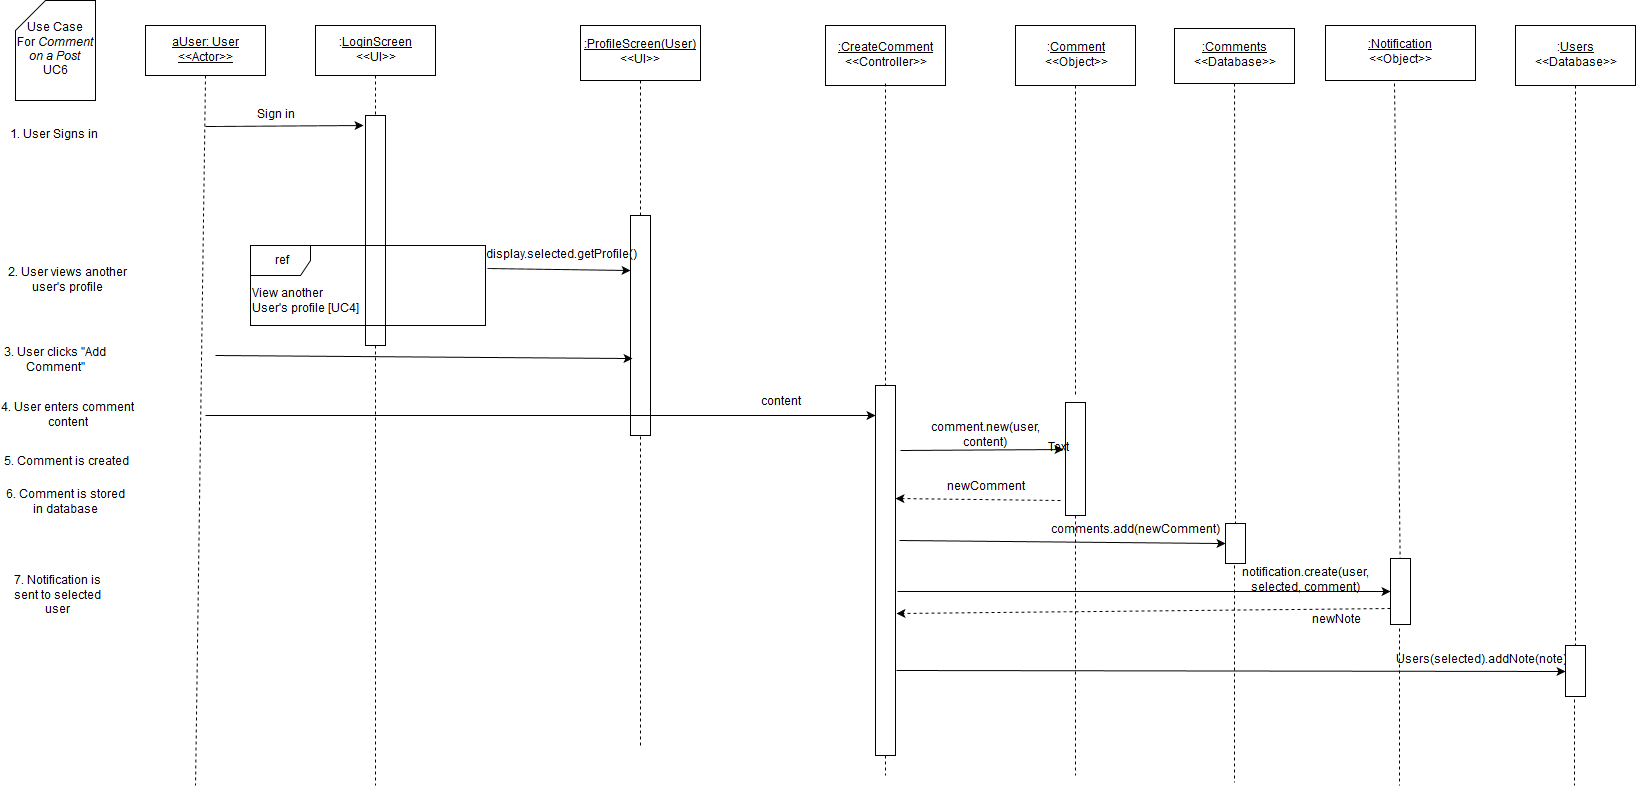

The diagram above was exported from draw.io. Its source (the exported page's mxGraphModel, read from the mxfile embedded in the PNG):
<mxGraphModel dx="1433" dy="750" grid="1" gridSize="10" guides="1" tooltips="1" connect="1" arrows="1" fold="1" page="1" pageScale="1" pageWidth="826" pageHeight="1169" background="#ffffff" math="0" shadow="0">
  <root>
    <mxCell id="0" />
    <mxCell id="1" parent="0" />
    <mxCell id="3" value="" style="endArrow=none;html=1;dashed=1;exitX=0.5;exitY=1;endFill=0;" parent="1" source="7" edge="1">
      <mxGeometry x="380" y="130" width="50" height="50" as="geometry">
        <mxPoint x="150" y="590" as="sourcePoint" />
        <mxPoint x="380" y="840" as="targetPoint" />
      </mxGeometry>
    </mxCell>
    <mxCell id="4" value="" style="whiteSpace=wrap;html=1;" parent="1" vertex="1">
      <mxGeometry x="370" y="170" width="20" height="230" as="geometry" />
    </mxCell>
    <mxCell id="5" value="&lt;u&gt;aUser: User&lt;br&gt;&amp;lt;&amp;lt;Actor&amp;gt;&amp;gt;&lt;br&gt;&lt;/u&gt;" style="whiteSpace=wrap;html=1;" parent="1" vertex="1">
      <mxGeometry x="150" y="80" width="120" height="50" as="geometry" />
    </mxCell>
    <mxCell id="6" value="" style="endArrow=none;html=1;exitX=0.5;exitY=1;endFill=0;dashed=1;" parent="1" source="5" edge="1">
      <mxGeometry x="210" y="130" width="50" height="50" as="geometry">
        <mxPoint x="150" y="190" as="sourcePoint" />
        <mxPoint x="200" y="840" as="targetPoint" />
      </mxGeometry>
    </mxCell>
    <mxCell id="7" value=":&lt;u&gt;LoginScreen&lt;/u&gt;&lt;br&gt;&amp;lt;&amp;lt;UI&amp;gt;&amp;gt;" style="whiteSpace=wrap;html=1;" parent="1" vertex="1">
      <mxGeometry x="320" y="80" width="120" height="50" as="geometry" />
    </mxCell>
    <mxCell id="9" value="Sign in" style="text;html=1;strokeColor=none;fillColor=none;align=center;verticalAlign=middle;whiteSpace=wrap;" parent="1" vertex="1">
      <mxGeometry x="220" y="160" width="120" height="20" as="geometry" />
    </mxCell>
    <mxCell id="10" value="" style="endArrow=classic;html=1;" parent="1" edge="1">
      <mxGeometry x="210" y="181" width="50" height="50" as="geometry">
        <mxPoint x="210" y="181" as="sourcePoint" />
        <mxPoint x="368" y="180" as="targetPoint" />
      </mxGeometry>
    </mxCell>
    <mxCell id="11" value="Use Case &lt;br&gt;For &lt;i&gt;Comment on a Post&lt;/i&gt;&lt;br&gt;UC6" style="shape=card;whiteSpace=wrap;html=1;" parent="1" vertex="1">
      <mxGeometry x="20" y="55" width="80" height="100" as="geometry" />
    </mxCell>
    <mxCell id="12" value="1. User Signs in" style="text;html=1;strokeColor=none;fillColor=none;align=center;verticalAlign=middle;whiteSpace=wrap;" parent="1" vertex="1">
      <mxGeometry x="10" y="180" width="95" height="20" as="geometry" />
    </mxCell>
    <mxCell id="14" value="" style="endArrow=none;html=1;endFill=0;dashed=1;exitX=0.5;exitY=0;" parent="1" source="18" target="15" edge="1">
      <mxGeometry x="645" y="135" width="50" height="50" as="geometry">
        <mxPoint x="655" y="230" as="sourcePoint" />
        <mxPoint x="-145" y="565" as="targetPoint" />
      </mxGeometry>
    </mxCell>
    <mxCell id="15" value="&lt;u&gt;:ProfileScreen(User)&lt;/u&gt;&lt;br&gt;&amp;lt;&amp;lt;UI&amp;gt;&amp;gt;" style="whiteSpace=wrap;html=1;" parent="1" vertex="1">
      <mxGeometry x="585" y="80" width="120" height="55" as="geometry" />
    </mxCell>
    <mxCell id="18" value="" style="whiteSpace=wrap;html=1;" parent="1" vertex="1">
      <mxGeometry x="635" y="270" width="20" height="220" as="geometry" />
    </mxCell>
    <mxCell id="19" value="" style="endArrow=none;html=1;endFill=0;dashed=1;" parent="1" target="18" edge="1">
      <mxGeometry x="645" y="359" width="50" height="50" as="geometry">
        <mxPoint x="645" y="800" as="sourcePoint" />
        <mxPoint x="645" y="135" as="targetPoint" />
      </mxGeometry>
    </mxCell>
    <mxCell id="20" value="display.selected.getProfile()" style="text;html=1;strokeColor=none;fillColor=none;align=center;verticalAlign=middle;whiteSpace=wrap;" parent="1" vertex="1">
      <mxGeometry x="505" y="300" width="120" height="20" as="geometry" />
    </mxCell>
    <mxCell id="21" value="" style="endArrow=classic;html=1;shadow=0;exitX=1.008;exitY=0.288;entryX=0;entryY=0.25;exitPerimeter=0;" parent="1" source="40" target="18" edge="1">
      <mxGeometry x="385" y="280" width="50" height="50" as="geometry">
        <mxPoint x="385" y="280" as="sourcePoint" />
        <mxPoint x="640" y="283" as="targetPoint" />
      </mxGeometry>
    </mxCell>
    <mxCell id="22" value="&lt;u&gt;:Notification&lt;/u&gt;&lt;br&gt;&amp;lt;&amp;lt;Object&amp;gt;&amp;gt;" style="whiteSpace=wrap;html=1;" parent="1" vertex="1">
      <mxGeometry x="1330" y="80" width="150" height="55" as="geometry" />
    </mxCell>
    <mxCell id="23" value="" style="endArrow=classic;html=1;shadow=0;entryX=0.1;entryY=0.65;entryPerimeter=0;" parent="1" target="18" edge="1">
      <mxGeometry x="220" y="410" width="50" height="50" as="geometry">
        <mxPoint x="220" y="410" as="sourcePoint" />
        <mxPoint x="788" y="410" as="targetPoint" />
      </mxGeometry>
    </mxCell>
    <mxCell id="24" value="" style="endArrow=none;html=1;shadow=0;exitX=0.46;exitY=1.055;endFill=0;dashed=1;exitPerimeter=0;" parent="1" source="26" edge="1">
      <mxGeometry x="1686" y="141" width="50" height="50" as="geometry">
        <mxPoint x="897" y="553" as="sourcePoint" />
        <mxPoint x="1404" y="840" as="targetPoint" />
      </mxGeometry>
    </mxCell>
    <mxCell id="25" value="2. User views another user's profile" style="text;html=1;strokeColor=none;fillColor=none;align=center;verticalAlign=middle;whiteSpace=wrap;" parent="1" vertex="1">
      <mxGeometry x="10" y="320" width="125" height="30" as="geometry" />
    </mxCell>
    <mxCell id="28" value="3. User clicks &quot;Add Comment&quot;" style="text;html=1;strokeColor=none;fillColor=none;align=center;verticalAlign=middle;whiteSpace=wrap;labelBackgroundColor=none;" parent="1" vertex="1">
      <mxGeometry x="5" y="400" width="110" height="30" as="geometry" />
    </mxCell>
    <mxCell id="40" value="ref" style="shape=umlFrame;whiteSpace=wrap;fillColor=#ffffff;strokeColor=#000000;labelBackgroundColor=none;labelBorderColor=none;html=1;" parent="1" vertex="1">
      <mxGeometry x="255" y="300" width="235" height="80" as="geometry" />
    </mxCell>
    <mxCell id="41" value="View another&lt;br&gt;User's profile [UC4]" style="text;html=1;resizable=0;points=[];autosize=1;align=left;verticalAlign=top;spacingTop=-4;" parent="1" vertex="1">
      <mxGeometry x="255" y="340" width="120" height="30" as="geometry" />
    </mxCell>
    <mxCell id="46" value="" style="endArrow=none;html=1;shadow=0;exitX=0.46;exitY=1.055;endFill=0;dashed=1;exitPerimeter=0;" parent="1" source="48" edge="1">
      <mxGeometry x="1867" y="142" width="50" height="50" as="geometry">
        <mxPoint x="1867" y="142" as="sourcePoint" />
        <mxPoint x="1579" y="840" as="targetPoint" />
      </mxGeometry>
    </mxCell>
    <mxCell id="47" value="" style="endArrow=classic;html=1;shadow=0;exitX=0;exitY=0.75;entryX=1.05;entryY=0.616;entryPerimeter=0;dashed=1;" parent="1" source="26" target="175" edge="1">
      <mxGeometry width="50" height="50" relative="1" as="geometry">
        <mxPoint x="897" y="713" as="sourcePoint" />
        <mxPoint x="1859" y="593" as="targetPoint" />
      </mxGeometry>
    </mxCell>
    <mxCell id="83" value="4. User enters comment content" style="text;html=1;strokeColor=none;fillColor=none;align=center;verticalAlign=middle;whiteSpace=wrap;" parent="1" vertex="1">
      <mxGeometry x="5" y="450" width="135" height="40" as="geometry" />
    </mxCell>
    <mxCell id="85" value="" style="endArrow=classic;html=1;shadow=0;" parent="1" edge="1">
      <mxGeometry width="50" height="50" relative="1" as="geometry">
        <mxPoint x="210" y="470" as="sourcePoint" />
        <mxPoint x="880" y="470" as="targetPoint" />
      </mxGeometry>
    </mxCell>
    <mxCell id="118" value=":&lt;u&gt;Comment&lt;/u&gt;&lt;br&gt;&amp;lt;&amp;lt;Object&amp;gt;&amp;gt;" style="whiteSpace=wrap;html=1;" parent="1" vertex="1">
      <mxGeometry x="1020" y="80" width="120" height="60" as="geometry" />
    </mxCell>
    <mxCell id="120" value="" style="endArrow=none;html=1;shadow=0;exitX=0.5;exitY=1;endFill=0;dashed=1;" parent="1" source="121" edge="1">
      <mxGeometry x="1138" y="458" width="50" height="50" as="geometry">
        <mxPoint x="1137" y="897" as="sourcePoint" />
        <mxPoint x="1080" y="830" as="targetPoint" />
      </mxGeometry>
    </mxCell>
    <mxCell id="121" value="" style="whiteSpace=wrap;html=1;" parent="1" vertex="1">
      <mxGeometry x="1070" y="457" width="20" height="113" as="geometry" />
    </mxCell>
    <mxCell id="123" value="content" style="text;html=1;strokeColor=none;fillColor=none;align=center;verticalAlign=middle;whiteSpace=wrap;" parent="1" vertex="1">
      <mxGeometry x="740" y="447" width="90" height="20" as="geometry" />
    </mxCell>
    <mxCell id="125" value="6. Comment is stored in database" style="text;html=1;strokeColor=none;fillColor=none;align=center;verticalAlign=middle;whiteSpace=wrap;" parent="1" vertex="1">
      <mxGeometry x="5" y="547" width="130" height="20" as="geometry" />
    </mxCell>
    <mxCell id="26" value="" style="whiteSpace=wrap;html=1;" parent="1" vertex="1">
      <mxGeometry x="1395" y="613" width="20" height="66" as="geometry" />
    </mxCell>
    <mxCell id="129" value="" style="endArrow=none;html=1;shadow=0;exitX=0.46;exitY=1.055;endFill=0;dashed=1;exitPerimeter=0;" parent="1" source="22" target="26" edge="1">
      <mxGeometry x="1686" y="141" width="50" height="50" as="geometry">
        <mxPoint x="1686" y="133" as="sourcePoint" />
        <mxPoint x="1687" y="643" as="targetPoint" />
      </mxGeometry>
    </mxCell>
    <mxCell id="131" value="7. Notification is sent to selected user" style="text;html=1;strokeColor=none;fillColor=none;align=center;verticalAlign=middle;whiteSpace=wrap;" parent="1" vertex="1">
      <mxGeometry x="5" y="631" width="115" height="39" as="geometry" />
    </mxCell>
    <mxCell id="137" value="" style="endArrow=none;html=1;shadow=0;exitX=0.46;exitY=1.055;endFill=0;dashed=1;exitPerimeter=0;" parent="1" source="138" edge="1">
      <mxGeometry x="1279" y="140" width="50" height="50" as="geometry">
        <mxPoint x="490" y="552" as="sourcePoint" />
        <mxPoint x="1239" y="837" as="targetPoint" />
      </mxGeometry>
    </mxCell>
    <mxCell id="138" value="" style="whiteSpace=wrap;html=1;" parent="1" vertex="1">
      <mxGeometry x="1230" y="578" width="20" height="40" as="geometry" />
    </mxCell>
    <mxCell id="145" value="notification.create(user, selected, comment)" style="text;html=1;strokeColor=none;fillColor=none;align=center;verticalAlign=middle;whiteSpace=wrap;" parent="1" vertex="1">
      <mxGeometry x="1230" y="625" width="160" height="20" as="geometry" />
    </mxCell>
    <mxCell id="146" value="Users(selected).addNote(note)" style="text;html=1;strokeColor=none;fillColor=none;align=center;verticalAlign=middle;whiteSpace=wrap;" parent="1" vertex="1">
      <mxGeometry x="1405" y="710" width="160" height="10" as="geometry" />
    </mxCell>
    <mxCell id="48" value="" style="whiteSpace=wrap;html=1;" parent="1" vertex="1">
      <mxGeometry x="1570" y="700" width="20" height="51" as="geometry" />
    </mxCell>
    <mxCell id="151" value="" style="endArrow=none;html=1;shadow=0;exitX=0.5;exitY=1;endFill=0;dashed=1;" parent="1" target="48" edge="1" source="193">
      <mxGeometry x="1867" y="142" width="50" height="50" as="geometry">
        <mxPoint x="1670" y="132" as="sourcePoint" />
        <mxPoint x="1868" y="752" as="targetPoint" />
      </mxGeometry>
    </mxCell>
    <mxCell id="161" value="&lt;u&gt;:Comments&lt;/u&gt;&lt;br&gt;&amp;lt;&amp;lt;Database&amp;gt;&amp;gt;" style="whiteSpace=wrap;html=1;" vertex="1" parent="1">
      <mxGeometry x="1179" y="83" width="120" height="55" as="geometry" />
    </mxCell>
    <mxCell id="162" value="" style="endArrow=none;html=1;shadow=0;exitX=0.5;exitY=1;endFill=0;dashed=1;entryX=0.5;entryY=0;" edge="1" parent="1" source="161" target="138">
      <mxGeometry x="1130" y="145" width="50" height="50" as="geometry">
        <mxPoint x="1130" y="145" as="sourcePoint" />
        <mxPoint x="1130" y="457" as="targetPoint" />
        <Array as="points" />
      </mxGeometry>
    </mxCell>
    <mxCell id="163" value="" style="endArrow=classic;html=1;shadow=0;entryX=0;entryY=0.5;exitX=1.2;exitY=0.419;exitPerimeter=0;" edge="1" parent="1" source="175" target="138">
      <mxGeometry width="50" height="50" relative="1" as="geometry">
        <mxPoint x="1129" y="527" as="sourcePoint" />
        <mxPoint x="340" y="927" as="targetPoint" />
      </mxGeometry>
    </mxCell>
    <mxCell id="165" value="comments.add(newComment)" style="text;html=1;strokeColor=none;fillColor=none;align=center;verticalAlign=middle;whiteSpace=wrap;" vertex="1" parent="1">
      <mxGeometry x="1099" y="575" width="80" height="20" as="geometry" />
    </mxCell>
    <mxCell id="173" value="&lt;u&gt;:CreateComment&lt;/u&gt;&lt;br&gt;&amp;lt;&amp;lt;Controller&amp;gt;&amp;gt;" style="whiteSpace=wrap;html=1;" vertex="1" parent="1">
      <mxGeometry x="830" y="80" width="120" height="60" as="geometry" />
    </mxCell>
    <mxCell id="174" value="" style="endArrow=none;html=1;shadow=0;exitX=0.46;exitY=1.055;endFill=0;dashed=1;exitPerimeter=0;" edge="1" parent="1">
      <mxGeometry x="890" y="138" width="50" height="50" as="geometry">
        <mxPoint x="890" y="138" as="sourcePoint" />
        <mxPoint x="890" y="830" as="targetPoint" />
      </mxGeometry>
    </mxCell>
    <mxCell id="175" value="" style="whiteSpace=wrap;html=1;" vertex="1" parent="1">
      <mxGeometry x="880" y="440" width="20" height="370" as="geometry" />
    </mxCell>
    <mxCell id="176" value="" style="endArrow=none;html=1;shadow=0;exitX=0.46;exitY=1.055;endFill=0;dashed=1;exitPerimeter=0;" edge="1" parent="1">
      <mxGeometry x="1080" y="140" width="50" height="50" as="geometry">
        <mxPoint x="1080" y="140" as="sourcePoint" />
        <mxPoint x="1080" y="452" as="targetPoint" />
      </mxGeometry>
    </mxCell>
    <mxCell id="177" value="comment.new(user, content)" style="text;html=1;strokeColor=none;fillColor=none;align=center;verticalAlign=middle;whiteSpace=wrap;" vertex="1" parent="1">
      <mxGeometry x="970" y="480" width="40" height="20" as="geometry" />
    </mxCell>
    <mxCell id="178" value="" style="endArrow=classic;html=1;shadow=0;exitX=1.25;exitY=0.176;exitPerimeter=0;entryX=-0.1;entryY=0.416;entryPerimeter=0;" edge="1" parent="1" source="175" target="121">
      <mxGeometry width="50" height="50" relative="1" as="geometry">
        <mxPoint x="160" y="930" as="sourcePoint" />
        <mxPoint x="60" y="940" as="targetPoint" />
      </mxGeometry>
    </mxCell>
    <mxCell id="179" value="" style="endArrow=classic;html=1;shadow=0;exitX=-0.25;exitY=0.867;entryX=1;entryY=0.305;entryPerimeter=0;dashed=1;exitPerimeter=0;" edge="1" parent="1" source="121" target="175">
      <mxGeometry width="50" height="50" relative="1" as="geometry">
        <mxPoint x="10" y="950" as="sourcePoint" />
        <mxPoint x="60" y="900" as="targetPoint" />
      </mxGeometry>
    </mxCell>
    <mxCell id="180" value="newComment" style="text;html=1;strokeColor=none;fillColor=none;align=center;verticalAlign=middle;whiteSpace=wrap;" vertex="1" parent="1">
      <mxGeometry x="970" y="532" width="40" height="20" as="geometry" />
    </mxCell>
    <mxCell id="182" value="5. Comment is created" style="text;html=1;strokeColor=none;fillColor=none;align=center;verticalAlign=middle;whiteSpace=wrap;" vertex="1" parent="1">
      <mxGeometry x="5" y="507" width="130" height="20" as="geometry" />
    </mxCell>
    <mxCell id="185" value="Text" style="text;html=1;resizable=0;points=[];autosize=1;align=left;verticalAlign=top;spacingTop=-4;" vertex="1" parent="1">
      <mxGeometry x="1051" y="494" width="40" height="20" as="geometry" />
    </mxCell>
    <mxCell id="186" value="" style="endArrow=classic;html=1;shadow=0;entryX=0;entryY=0.5;" edge="1" parent="1" target="26">
      <mxGeometry width="50" height="50" relative="1" as="geometry">
        <mxPoint x="902" y="646" as="sourcePoint" />
        <mxPoint x="380" y="950" as="targetPoint" />
      </mxGeometry>
    </mxCell>
    <mxCell id="187" value="newNote" style="text;html=1;strokeColor=none;fillColor=none;align=center;verticalAlign=middle;whiteSpace=wrap;" vertex="1" parent="1">
      <mxGeometry x="1320" y="665" width="40" height="20" as="geometry" />
    </mxCell>
    <mxCell id="189" value="" style="endArrow=classic;html=1;shadow=0;exitX=1.05;exitY=0.77;exitPerimeter=0;entryX=0;entryY=0.5;" edge="1" parent="1" source="175" target="48">
      <mxGeometry width="50" height="50" relative="1" as="geometry">
        <mxPoint x="330" y="950" as="sourcePoint" />
        <mxPoint x="1490" y="725" as="targetPoint" />
      </mxGeometry>
    </mxCell>
    <mxCell id="193" value=":&lt;u&gt;Users&lt;/u&gt;&lt;br&gt;&amp;lt;&amp;lt;Database&amp;gt;&amp;gt;" style="whiteSpace=wrap;html=1;" vertex="1" parent="1">
      <mxGeometry x="1520" y="80" width="120" height="60" as="geometry" />
    </mxCell>
  </root>
</mxGraphModel>